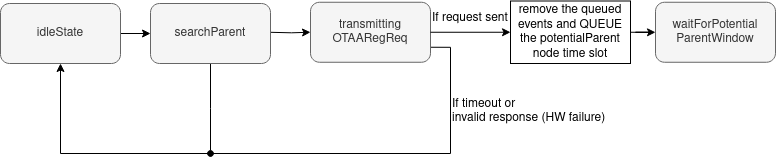

The diagram above was exported from draw.io. Its source (the exported page's mxGraphModel, read from the mxfile embedded in the PNG):
<mxGraphModel dx="1434" dy="911" grid="1" gridSize="5" guides="1" tooltips="1" connect="1" arrows="1" fold="1" page="1" pageScale="1" pageWidth="850" pageHeight="1100" math="0" shadow="0">
  <root>
    <mxCell id="0" />
    <mxCell id="1" parent="0" />
    <mxCell id="QJhU5oRQL1Jb571ihN6a-33" style="edgeStyle=orthogonalEdgeStyle;rounded=0;orthogonalLoop=1;jettySize=auto;html=1;exitX=1;exitY=0.75;exitDx=0;exitDy=0;endArrow=classic;endFill=1;entryX=0.5;entryY=1;entryDx=0;entryDy=0;" edge="1" parent="1" source="QJhU5oRQL1Jb571ihN6a-34" target="QJhU5oRQL1Jb571ihN6a-56">
      <mxGeometry relative="1" as="geometry">
        <mxPoint x="640" y="1120" as="targetPoint" />
        <Array as="points">
          <mxPoint x="640" y="1014" />
          <mxPoint x="640" y="1120" />
          <mxPoint x="250" y="1120" />
        </Array>
      </mxGeometry>
    </mxCell>
    <mxCell id="QJhU5oRQL1Jb571ihN6a-34" value="&lt;div&gt;transmitting&lt;/div&gt;&lt;div&gt;OTAARegReq&lt;/div&gt;" style="rounded=1;whiteSpace=wrap;html=1;fillColor=#f5f5f5;fontColor=#333333;strokeColor=#666666;" vertex="1" parent="1">
      <mxGeometry x="500" y="968.75" width="120" height="60" as="geometry" />
    </mxCell>
    <mxCell id="QJhU5oRQL1Jb571ihN6a-35" value="If request sent" style="text;html=1;align=left;verticalAlign=middle;resizable=0;points=[];autosize=1;" vertex="1" parent="1">
      <mxGeometry x="620" y="970" width="100" height="30" as="geometry" />
    </mxCell>
    <mxCell id="QJhU5oRQL1Jb571ihN6a-38" value="" style="edgeStyle=orthogonalEdgeStyle;rounded=0;orthogonalLoop=1;jettySize=auto;html=1;entryX=0;entryY=0.5;entryDx=0;entryDy=0;" edge="1" parent="1" target="QJhU5oRQL1Jb571ihN6a-34">
      <mxGeometry relative="1" as="geometry">
        <mxPoint x="460" y="998.8" as="sourcePoint" />
      </mxGeometry>
    </mxCell>
    <mxCell id="QJhU5oRQL1Jb571ihN6a-58" style="edgeStyle=orthogonalEdgeStyle;rounded=0;orthogonalLoop=1;jettySize=auto;html=1;exitX=0.5;exitY=1;exitDx=0;exitDy=0;endArrow=oval;endFill=1;" edge="1" parent="1" source="QJhU5oRQL1Jb571ihN6a-42">
      <mxGeometry relative="1" as="geometry">
        <mxPoint x="400" y="1120" as="targetPoint" />
      </mxGeometry>
    </mxCell>
    <mxCell id="QJhU5oRQL1Jb571ihN6a-42" value="searchParent" style="rounded=1;whiteSpace=wrap;html=1;fillColor=#f5f5f5;fontColor=#333333;strokeColor=#666666;" vertex="1" parent="1">
      <mxGeometry x="340" y="970" width="120" height="60" as="geometry" />
    </mxCell>
    <mxCell id="QJhU5oRQL1Jb571ihN6a-46" value="If timeout or&lt;br&gt;invalid response (HW failure)" style="text;html=1;align=left;verticalAlign=middle;resizable=0;points=[];autosize=1;" vertex="1" parent="1">
      <mxGeometry x="640" y="1055" width="175" height="45" as="geometry" />
    </mxCell>
    <mxCell id="QJhU5oRQL1Jb571ihN6a-49" value="&lt;div&gt;waitForPotential&lt;/div&gt;&lt;div&gt;ParentWindow&lt;/div&gt;" style="rounded=1;whiteSpace=wrap;html=1;fillColor=#f5f5f5;fontColor=#333333;strokeColor=#666666;" vertex="1" parent="1">
      <mxGeometry x="845" y="968.75" width="120" height="60" as="geometry" />
    </mxCell>
    <mxCell id="QJhU5oRQL1Jb571ihN6a-50" style="edgeStyle=orthogonalEdgeStyle;rounded=0;orthogonalLoop=1;jettySize=auto;html=1;exitX=1;exitY=0.5;exitDx=0;exitDy=0;" edge="1" parent="1" source="QJhU5oRQL1Jb571ihN6a-51" target="QJhU5oRQL1Jb571ihN6a-49">
      <mxGeometry relative="1" as="geometry" />
    </mxCell>
    <mxCell id="QJhU5oRQL1Jb571ihN6a-51" value="remove the queued events and QUEUE the potentialParent node time slot" style="rounded=0;whiteSpace=wrap;html=1;" vertex="1" parent="1">
      <mxGeometry x="700" y="967.5" width="120" height="62.5" as="geometry" />
    </mxCell>
    <mxCell id="QJhU5oRQL1Jb571ihN6a-52" style="edgeStyle=orthogonalEdgeStyle;rounded=0;orthogonalLoop=1;jettySize=auto;html=1;exitX=1;exitY=0.5;exitDx=0;exitDy=0;entryX=0;entryY=0.5;entryDx=0;entryDy=0;" edge="1" parent="1" source="QJhU5oRQL1Jb571ihN6a-34" target="QJhU5oRQL1Jb571ihN6a-51">
      <mxGeometry relative="1" as="geometry" />
    </mxCell>
    <mxCell id="QJhU5oRQL1Jb571ihN6a-57" value="" style="edgeStyle=orthogonalEdgeStyle;rounded=0;orthogonalLoop=1;jettySize=auto;html=1;" edge="1" parent="1" source="QJhU5oRQL1Jb571ihN6a-56" target="QJhU5oRQL1Jb571ihN6a-42">
      <mxGeometry relative="1" as="geometry" />
    </mxCell>
    <mxCell id="QJhU5oRQL1Jb571ihN6a-56" value="&lt;div&gt;idleState&lt;/div&gt;" style="rounded=1;whiteSpace=wrap;html=1;fillColor=#f5f5f5;fontColor=#333333;strokeColor=#666666;" vertex="1" parent="1">
      <mxGeometry x="190" y="970" width="120" height="60" as="geometry" />
    </mxCell>
  </root>
</mxGraphModel>